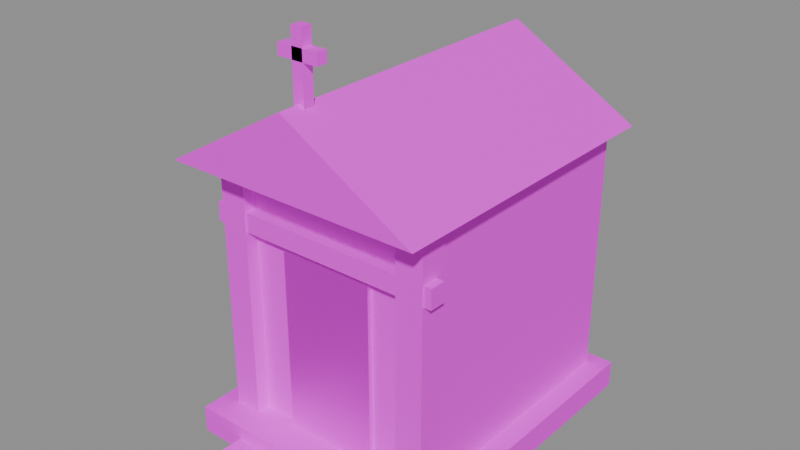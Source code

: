 # Source: mausoleo.blend  (saved by Blender 5.2.45; exported with 4.5.12 LTS)
import bpy
from mathutils import Matrix  # noqa: F401  (used for matrix-valued properties, if any)

bpy.ops.wm.read_factory_settings(use_empty=True)
scene = bpy.context.scene
scene.name = 'Scene'

# ---- collections
col_mausoleo = bpy.data.collections.new('mausoleo'); scene.collection.children.link(col_mausoleo)

# ---- images (referenced by path relative to the original .blend; pixels are not part of the script)
import os
ASSET_DIR = os.environ.get("B2B_ASSET_DIR", "")  # directory of the original .blend (textures are referenced by path, not embedded)
HERE = os.path.dirname(os.path.abspath(__file__))  # packed textures are extracted next to this script under _unpacked/

def load_image(name, relpath, width, height, colorspace="sRGB"):
    """Load a texture the original file referenced (path relative to the .blend, or extracted next to this script)."""
    p = next((c for c in (os.path.join(HERE, relpath), os.path.join(ASSET_DIR, relpath)) if relpath and os.path.exists(c)), "")
    if p:
        img = bpy.data.images.load(p, check_existing=True)
        img.name = name
    else:  # same state as the original file: an image datablock whose file is absent (Cycles renders it pink)
        img = bpy.data.images.new(name, width, height)
        img.source = "FILE"
        img.filepath = "//" + (relpath or name)
    img.colorspace_settings.name = colorspace
    return img
img_teja_roja_png = load_image('teja_roja.png', 'teja_roja.png', 1024, 1024, 'sRGB')
img_cantera_mausoleo_png = load_image('cantera_mausoleo.png', 'cantera_mausoleo.png', 1024, 1024, 'sRGB')
img_herreria_puerta_png = load_image('herreria_puerta.png', 'herreria_puerta.png', 1024, 1024, 'sRGB')

# ---- materials (node trees are filled in below, after node groups)
mat_teja_roja = bpy.data.materials.new('Teja_Roja')
mat_teja_roja.diffuse_color = (0.572, 0.2206, 0.1321, 1.0)
mat_teja_roja.roughness = 0.8
mat_cantera_mausoleo = bpy.data.materials.new('Cantera_Mausoleo')
mat_cantera_mausoleo.diffuse_color = (0.6214, 0.5992, 0.5549, 1.0)
mat_cantera_mausoleo.roughness = 0.85
mat_herreria_puerta = bpy.data.materials.new('Herreria_Puerta')
mat_herreria_puerta.diffuse_color = (0.2008, 0.1695, 0.1647, 1.0)
mat_herreria_puerta.roughness = 0.5
mat_herreria_puerta.metallic = 0.7

# ---- material node trees
mat_teja_roja.use_nodes = True; mat_teja_roja.node_tree.nodes.clear()
_N = mat_teja_roja.node_tree.nodes; _L = mat_teja_roja.node_tree.links
n0 = _N.new('ShaderNodeOutputMaterial'); n0.name = 'Material Output'; n0.location = (400, 0)
n1 = _N.new('ShaderNodeBsdfPrincipled'); n1.name = 'Principled BSDF'; n1.location = (100, 0)
n1.inputs[2].default_value = 0.8
n1.inputs[10].default_value = 0.005
n2 = _N.new('ShaderNodeTexImage'); n2.name = 'Image Texture'; n2.location = (-250, 0)
n2.image = img_teja_roja_png
_L.new(n2.outputs[0], n1.inputs[0])
_L.new(n1.outputs[0], n0.inputs[0])
n0.is_active_output = True
mat_cantera_mausoleo.use_nodes = True; mat_cantera_mausoleo.node_tree.nodes.clear()
_N = mat_cantera_mausoleo.node_tree.nodes; _L = mat_cantera_mausoleo.node_tree.links
n0 = _N.new('ShaderNodeOutputMaterial'); n0.name = 'Material Output'; n0.location = (400, 0)
n1 = _N.new('ShaderNodeBsdfPrincipled'); n1.name = 'Principled BSDF'; n1.location = (100, 0)
n1.inputs[2].default_value = 0.85
n1.inputs[10].default_value = 0.005
n2 = _N.new('ShaderNodeTexImage'); n2.name = 'Image Texture'; n2.location = (-250, 0)
n2.image = img_cantera_mausoleo_png
_L.new(n2.outputs[0], n1.inputs[0])
_L.new(n1.outputs[0], n0.inputs[0])
n0.is_active_output = True
mat_herreria_puerta.use_nodes = True; mat_herreria_puerta.node_tree.nodes.clear()
_N = mat_herreria_puerta.node_tree.nodes; _L = mat_herreria_puerta.node_tree.links
n0 = _N.new('ShaderNodeOutputMaterial'); n0.name = 'Material Output'; n0.location = (400, 0)
n1 = _N.new('ShaderNodeBsdfPrincipled'); n1.name = 'Principled BSDF'; n1.location = (100, 0)
n1.inputs[1].default_value = 0.7
n1.inputs[10].default_value = 0.005
n2 = _N.new('ShaderNodeTexImage'); n2.name = 'Image Texture'; n2.location = (-250, 0)
n2.image = img_herreria_puerta_png
_L.new(n2.outputs[0], n1.inputs[0])
_L.new(n1.outputs[0], n0.inputs[0])
n0.is_active_output = True

# ---- meshes
me_techo = bpy.data.meshes.new('Techo')
me_techo.from_pydata([(-0.95, -1.2, 2.1), (0.95, -1.2, 2.1), (0.0, -1.2, 2.65), (-0.95, 1.1, 2.1), (0.95, 1.1, 2.1), (0.0, 1.1, 2.65)], [], [(0, 1, 2), (5, 4, 3), (0, 2, 5, 3), (2, 1, 4, 5), (0, 3, 4, 1)])
_uv = me_techo.uv_layers.new(name='UVMap')
_uv.uv.foreach_set('vector', [0.0, 0.0, 3.8, 0.0, 1.9, 1.1, 1.9, 1.1, 3.8, 0.0, 0.0, 0.0, 0.0, 0.0, 1.9, 0.0, 1.9, 4.6, 0.0, 4.6, 1.9, 0.0, 3.8, 0.0, 3.8, 4.6, 1.9, 4.6, 0.0, 0.0, 0.0, 4.6, 3.8, 4.6, 3.8, 0.0])
me_techo.materials.append(mat_teja_roja)
me_techo.update()
me_cube_008 = bpy.data.meshes.new('Cube.008')
me_cube_008.from_pydata([(-0.6, -0.175, -0.05), (-0.6, -0.175, 0.05), (-0.6, 0.175, -0.05), (-0.6, 0.175, 0.05), (0.6, -0.175, -0.05), (0.6, -0.175, 0.05), (0.6, 0.175, -0.05), (0.6, 0.175, 0.05)], [], [(0, 1, 3, 2), (2, 3, 7, 6), (6, 7, 5, 4), (4, 5, 1, 0), (2, 6, 4, 0), (7, 3, 1, 5)])
_uv = me_cube_008.uv_layers.new(name='UVMap')
_uv.uv.foreach_set('vector', [0.0, 0.0, 0.0, 0.1, 0.35, 0.1, 0.35, 0.0, 0.0, 0.0, 0.0, 0.1, 1.2, 0.1, 1.2, 0.0, 0.35, 0.0, 0.35, 0.1, 0.0, 0.1, 0.0, 0.0, 1.2, 0.0, 1.2, 0.1, 0.0, 0.1, 0.0, 0.0, 0.0, 0.35, 1.2, 0.35, 1.2, 0.0, 0.0, 0.0, 1.2, 0.35, 0.0, 0.35, 0.0, 0.0, 1.2, 0.0])
me_cube_008.materials.append(mat_cantera_mausoleo)
me_cube_008.update()
me_cube_007 = bpy.data.meshes.new('Cube.007')
me_cube_007.from_pydata([(-0.15, -0.04, -0.04), (-0.15, -0.04, 0.04), (-0.15, 0.04, -0.04), (-0.15, 0.04, 0.04), (0.15, -0.04, -0.04), (0.15, -0.04, 0.04), (0.15, 0.04, -0.04), (0.15, 0.04, 0.04)], [], [(0, 1, 3, 2), (2, 3, 7, 6), (6, 7, 5, 4), (4, 5, 1, 0), (2, 6, 4, 0), (7, 3, 1, 5)])
_uv = me_cube_007.uv_layers.new(name='UVMap')
_uv.uv.foreach_set('vector', [0.0, 0.0, 0.0, 0.08, 0.08, 0.08, 0.08, 0.0, 0.0, 0.0, 0.0, 0.08, 0.3, 0.08, 0.3, 0.0, 0.08, 0.0, 0.08, 0.08, 0.0, 0.08, 0.0, 0.0, 0.3, 0.0, 0.3, 0.08, 0.0, 0.08, 0.0, 0.0, 0.0, 0.08, 0.3, 0.08, 0.3, 0.0, 0.0, 0.0, 0.3, 0.08, 0.0, 0.08, 0.0, 0.0, 0.3, 0.0])
me_cube_007.materials.append(mat_cantera_mausoleo)
me_cube_007.update()
me_cube_006 = bpy.data.meshes.new('Cube.006')
me_cube_006.from_pydata([(-0.04, -0.04, -0.25), (-0.04, -0.04, 0.25), (-0.04, 0.04, -0.25), (-0.04, 0.04, 0.25), (0.04, -0.04, -0.25), (0.04, -0.04, 0.25), (0.04, 0.04, -0.25), (0.04, 0.04, 0.25)], [], [(0, 1, 3, 2), (2, 3, 7, 6), (6, 7, 5, 4), (4, 5, 1, 0), (2, 6, 4, 0), (7, 3, 1, 5)])
_uv = me_cube_006.uv_layers.new(name='UVMap')
_uv.uv.foreach_set('vector', [0.0, 0.0, 0.0, 0.5, 0.08, 0.5, 0.08, 0.0, 0.0, 0.0, 0.0, 0.5, 0.08, 0.5, 0.08, 0.0, 0.08, 0.0, 0.08, 0.5, 0.0, 0.5, 0.0, 0.0, 0.08, 0.0, 0.08, 0.5, 0.0, 0.5, 0.0, 0.0, 0.0, 0.08, 0.08, 0.08, 0.08, 0.0, 0.0, 0.0, 0.08, 0.08, 0.0, 0.08, 0.0, 0.0, 0.08, 0.0])
me_cube_006.materials.append(mat_cantera_mausoleo)
me_cube_006.update()
me_cube_005 = bpy.data.meshes.new('Cube.005')
me_cube_005.from_pydata([(-0.875, -0.06, -0.07), (-0.875, -0.06, 0.07), (-0.875, 0.06, -0.07), (-0.875, 0.06, 0.07), (0.875, -0.06, -0.07), (0.875, -0.06, 0.07), (0.875, 0.06, -0.07), (0.875, 0.06, 0.07)], [], [(0, 1, 3, 2), (2, 3, 7, 6), (6, 7, 5, 4), (4, 5, 1, 0), (2, 6, 4, 0), (7, 3, 1, 5)])
_uv = me_cube_005.uv_layers.new(name='UVMap')
_uv.uv.foreach_set('vector', [0.0, 0.0, 0.0, 0.14, 0.12, 0.14, 0.12, 0.0, 0.0, 0.0, 0.0, 0.14, 1.75, 0.14, 1.75, 0.0, 0.12, 0.0, 0.12, 0.14, 0.0, 0.14, 0.0, 0.0, 1.75, 0.0, 1.75, 0.14, 0.0, 0.14, 0.0, 0.0, 0.0, 0.12, 1.75, 0.12, 1.75, 0.0, 0.0, 0.0, 1.75, 0.12, 0.0, 0.12, 0.0, 0.0, 1.75, 0.0])
me_cube_005.materials.append(mat_cantera_mausoleo)
me_cube_005.update()
me_cube_004 = bpy.data.meshes.new('Cube.004')
me_cube_004.from_pydata([(-0.35, -0.025, -0.675), (-0.35, -0.025, 0.675), (-0.35, 0.025, -0.675), (-0.35, 0.025, 0.675), (0.35, -0.025, -0.675), (0.35, -0.025, 0.675), (0.35, 0.025, -0.675), (0.35, 0.025, 0.675)], [], [(0, 1, 3, 2), (2, 3, 7, 6), (6, 7, 5, 4), (4, 5, 1, 0), (2, 6, 4, 0), (7, 3, 1, 5)])
_uv = me_cube_004.uv_layers.new(name='UVMap')
_uv.uv.foreach_set('vector', [0.0, 0.0, 0.0, 2.7, 0.1, 2.7, 0.1, 0.0, 0.0, 0.0, 0.0, 2.7, 1.4, 2.7, 1.4, 0.0, 0.1, 0.0, 0.1, 2.7, 0.0, 2.7, 0.0, 0.0, 1.4, 0.0, 1.4, 2.7, 0.0, 2.7, 0.0, 0.0, 0.0, 0.1, 1.4, 0.1, 1.4, 0.0, 0.0, 0.0, 1.4, 0.1, 0.0, 0.1, 0.0, 0.0, 1.4, 0.0])
me_cube_004.materials.append(mat_herreria_puerta)
me_cube_004.update()
me_cube_003 = bpy.data.meshes.new('Cube.003')
me_cube_003.from_pydata([(-0.1, -0.1, -0.975), (-0.1, -0.1, 0.975), (-0.1, 0.1, -0.975), (-0.1, 0.1, 0.975), (0.1, -0.1, -0.975), (0.1, -0.1, 0.975), (0.1, 0.1, -0.975), (0.1, 0.1, 0.975)], [], [(0, 1, 3, 2), (2, 3, 7, 6), (6, 7, 5, 4), (4, 5, 1, 0), (2, 6, 4, 0), (7, 3, 1, 5)])
_uv = me_cube_003.uv_layers.new(name='UVMap')
_uv.uv.foreach_set('vector', [0.0, 0.0, 0.0, 1.95, 0.2, 1.95, 0.2, 0.0, 0.0, 0.0, 0.0, 1.95, 0.2, 1.95, 0.2, 0.0, 0.2, 0.0, 0.2, 1.95, 0.0, 1.95, 0.0, 0.0, 0.2, 0.0, 0.2, 1.95, 0.0, 1.95, 0.0, 0.0, 0.0, 0.2, 0.2, 0.2, 0.2, 0.0, 0.0, 0.0, 0.2, 0.2, 0.0, 0.2, 0.0, 0.0, 0.2, 0.0])
me_cube_003.materials.append(mat_cantera_mausoleo)
me_cube_003.update()
me_cube_002 = bpy.data.meshes.new('Cube.002')
me_cube_002.from_pydata([(-0.1, -0.1, -0.975), (-0.1, -0.1, 0.975), (-0.1, 0.1, -0.975), (-0.1, 0.1, 0.975), (0.1, -0.1, -0.975), (0.1, -0.1, 0.975), (0.1, 0.1, -0.975), (0.1, 0.1, 0.975)], [], [(0, 1, 3, 2), (2, 3, 7, 6), (6, 7, 5, 4), (4, 5, 1, 0), (2, 6, 4, 0), (7, 3, 1, 5)])
_uv = me_cube_002.uv_layers.new(name='UVMap')
_uv.uv.foreach_set('vector', [0.0, 0.0, 0.0, 1.95, 0.2, 1.95, 0.2, 0.0, 0.0, 0.0, 0.0, 1.95, 0.2, 1.95, 0.2, 0.0, 0.2, 0.0, 0.2, 1.95, 0.0, 1.95, 0.0, 0.0, 0.2, 0.0, 0.2, 1.95, 0.0, 1.95, 0.0, 0.0, 0.0, 0.2, 0.2, 0.2, 0.2, 0.0, 0.0, 0.0, 0.2, 0.2, 0.0, 0.2, 0.0, 0.0, 0.2, 0.0])
me_cube_002.materials.append(mat_cantera_mausoleo)
me_cube_002.update()
me_cube_001 = bpy.data.meshes.new('Cube.001')
me_cube_001.from_pydata([(-0.8, -0.95, -0.95), (-0.8, -0.95, 0.95), (-0.8, 0.95, -0.95), (-0.8, 0.95, 0.95), (0.8, -0.95, -0.95), (0.8, -0.95, 0.95), (0.8, 0.95, -0.95), (0.8, 0.95, 0.95)], [], [(0, 1, 3, 2), (2, 3, 7, 6), (6, 7, 5, 4), (4, 5, 1, 0), (2, 6, 4, 0), (7, 3, 1, 5)])
_uv = me_cube_001.uv_layers.new(name='UVMap')
_uv.uv.foreach_set('vector', [0.0, 0.0, 0.0, 1.9, 1.9, 1.9, 1.9, 0.0, 0.0, 0.0, 0.0, 1.9, 1.6, 1.9, 1.6, 0.0, 1.9, 0.0, 1.9, 1.9, 0.0, 1.9, 0.0, 0.0, 1.6, 0.0, 1.6, 1.9, 0.0, 1.9, 0.0, 0.0, 0.0, 1.9, 1.6, 1.9, 1.6, 0.0, 0.0, 0.0, 1.6, 1.9, 0.0, 1.9, 0.0, 0.0, 1.6, 0.0])
me_cube_001.materials.append(mat_cantera_mausoleo)
me_cube_001.update()
me_cube = bpy.data.meshes.new('Cube')
me_cube.from_pydata([(-0.95, -1.15, -0.1), (-0.95, -1.15, 0.1), (-0.95, 1.15, -0.1), (-0.95, 1.15, 0.1), (0.95, -1.15, -0.1), (0.95, -1.15, 0.1), (0.95, 1.15, -0.1), (0.95, 1.15, 0.1)], [], [(0, 1, 3, 2), (2, 3, 7, 6), (6, 7, 5, 4), (4, 5, 1, 0), (2, 6, 4, 0), (7, 3, 1, 5)])
_uv = me_cube.uv_layers.new(name='UVMap')
_uv.uv.foreach_set('vector', [0.0, 0.0, 0.0, 0.2, 2.3, 0.2, 2.3, 0.0, 0.0, 0.0, 0.0, 0.2, 1.9, 0.2, 1.9, 0.0, 2.3, 0.0, 2.3, 0.2, 0.0, 0.2, 0.0, 0.0, 1.9, 0.0, 1.9, 0.2, 0.0, 0.2, 0.0, 0.0, 0.0, 2.3, 1.9, 2.3, 1.9, 0.0, 0.0, 0.0, 1.9, 2.3, 0.0, 2.3, 0.0, 0.0, 1.9, 0.0])
me_cube.materials.append(mat_cantera_mausoleo)
me_cube.update()

# ---- objects
ob_techo = bpy.data.objects.new('Techo', me_techo)
ob_cube_008 = bpy.data.objects.new('Cube.008', me_cube_008)
ob_cube_007 = bpy.data.objects.new('Cube.007', me_cube_007)
ob_cube_006 = bpy.data.objects.new('Cube.006', me_cube_006)
ob_mausoleo_cube_005 = bpy.data.objects.new('mausoleo_Cube.005', me_cube_005)
ob_mausoleo_cube_004 = bpy.data.objects.new('mausoleo_Cube.004', me_cube_004)
ob_mausoleo_cube_003 = bpy.data.objects.new('mausoleo_Cube.003', me_cube_003)
ob_mausoleo_cube_002 = bpy.data.objects.new('mausoleo_Cube.002', me_cube_002)
ob_mausoleo_cube_001 = bpy.data.objects.new('mausoleo_Cube.001', me_cube_001)
ob_mausoleo_cube = bpy.data.objects.new('mausoleo_Cube', me_cube)

# ---- transforms, parenting, visibility, modifiers, constraints
ob_techo.location = (0.0, 0.0, 0.0)
ob_cube_008.location = (0.0, -1.3, 0.05)
ob_cube_007.location = (0.0, -1.0, 2.94)
ob_cube_006.location = (0.0, -1.0, 2.85)
ob_mausoleo_cube_005.location = (0.0, -0.88, 1.67)
ob_mausoleo_cube_004.location = (0.0, -0.86, 0.875)
ob_mausoleo_cube_003.location = (0.72, -0.85, 1.175)
ob_mausoleo_cube_002.location = (-0.72, -0.85, 1.175)
ob_mausoleo_cube_001.location = (0.0, 0.1, 1.15)
ob_mausoleo_cube.location = (0.0, 0.0, 0.1)

# ---- collection membership
col_mausoleo.objects.link(ob_techo)
col_mausoleo.objects.link(ob_cube_008)
col_mausoleo.objects.link(ob_cube_007)
col_mausoleo.objects.link(ob_cube_006)
col_mausoleo.objects.link(ob_mausoleo_cube_005)
col_mausoleo.objects.link(ob_mausoleo_cube_004)
col_mausoleo.objects.link(ob_mausoleo_cube_003)
col_mausoleo.objects.link(ob_mausoleo_cube_002)
col_mausoleo.objects.link(ob_mausoleo_cube_001)
col_mausoleo.objects.link(ob_mausoleo_cube)

# ---- scene / render settings (as saved in the file)
scene.frame_start = 1; scene.frame_end = 250; scene.frame_set(1)
scene.render.engine = 'BLENDER_EEVEE_NEXT'
scene.render.bake_bias = 0.0
scene.render.bake_samples = 0
scene.render.compositor_device = 'GPU'
scene.eevee.use_volume_custom_range = False
scene.eevee.fast_gi_thickness_near = 0.1
scene.eevee.fast_gi_thickness_far = 0.0
scene.eevee.ray_tracing_options.screen_trace_thickness = 0.1
bpy.context.view_layer.update()

# ---- added for rendering (the .blend has no active camera and no usable light): camera, sun + grey world if the file has none
cam_auto = bpy.data.cameras.new('AutoCamera')
cam_auto.lens = 50.0
cam_auto.sensor_width = 36.0
cam_auto.clip_end = 1000.0
ob_auto_camera = bpy.data.objects.new('AutoCamera', cam_auto)
scene.collection.objects.link(ob_auto_camera)
ob_auto_camera.location = (4.14916, -5.14149, 4.86933)
ob_auto_camera.rotation_euler = (1.09748, -7.21219e-08, 0.694738)
scene.camera = ob_auto_camera
light_auto_sun = bpy.data.lights.new('AutoSun', 'SUN')
light_auto_sun.energy = 3.0
light_auto_sun.angle = 0.0523599
ob_auto_sun = bpy.data.objects.new('AutoSun', light_auto_sun)
scene.collection.objects.link(ob_auto_sun)
ob_auto_sun.rotation_euler = (0.872665, 0.174533, 0.523599)
if scene.world is None:
    world_auto = bpy.data.worlds.new('AutoWorld')
    world_auto.color = (0.3, 0.3, 0.3)
    scene.world = world_auto
bpy.context.view_layer.update()

